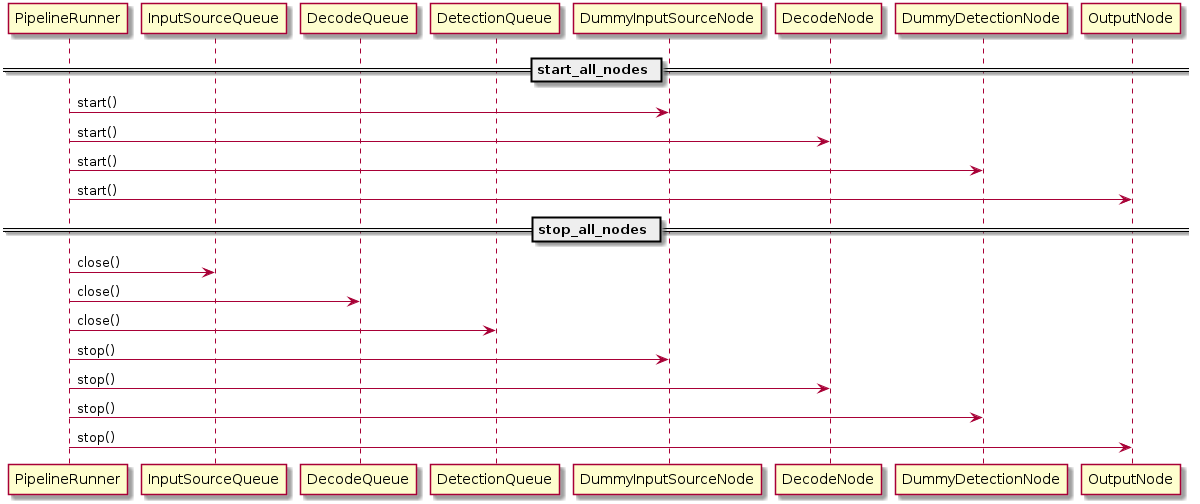

The diagram above was rendered by PlantUML. Its source (embedded in the PNG):
@startuml

participant "PipelineRunner" as Runner
participant "InputSourceQueue" as Q1
participant "DecodeQueue" as Q2
participant "DetectionQueue" as Q3
participant "DummyInputSourceNode" as InputSource
participant "DecodeNode" as Decode
participant "DummyDetectionNode" as Detect
participant "OutputNode" as Output

== start_all_nodes ==
Runner -> InputSource : start()
Runner -> Decode : start()
Runner -> Detect : start()
Runner -> Output : start()

== stop_all_nodes ==
Runner -> Q1 : close()
Runner -> Q2 : close()
Runner -> Q3 : close()
Runner -> InputSource : stop()
Runner -> Decode : stop()
Runner -> Detect : stop()
Runner -> Output : stop()

@enduml